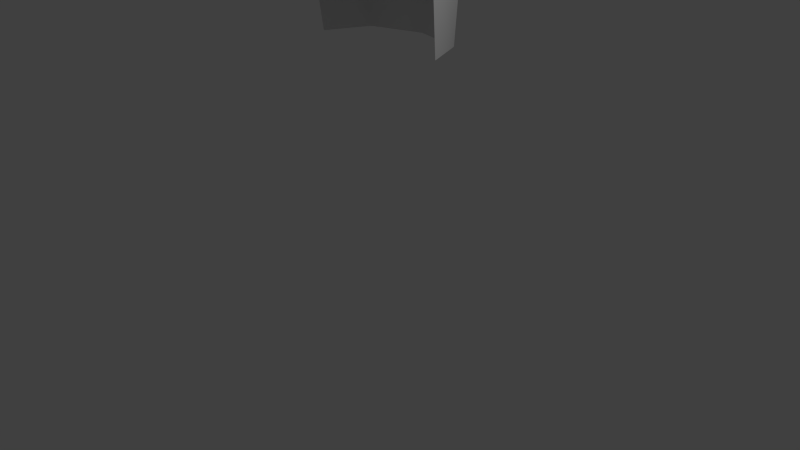 # Source: cabeloEspetado.blend  (saved by Blender 2.73.0; exported with 4.5.12 LTS)
import bpy
from mathutils import Matrix  # noqa: F401  (used for matrix-valued properties, if any)

bpy.ops.wm.read_factory_settings(use_empty=True)
scene = bpy.context.scene
scene.name = 'Scene'

# ---- collections
col_collection_1 = bpy.data.collections.new('Collection 1'); scene.collection.children.link(col_collection_1)

# ---- materials (node trees are filled in below, after node groups)
mat_material_001 = bpy.data.materials.new('Material.001')
mat_material_001.alpha_threshold = 0.0
mat_material_001.use_transparent_shadow = False
mat_material_001.roughness = 0.5
mat_material_001.specular_intensity = 0.1356
mat_material_001.line_color = (0.0, 0.0, 0.0, 1.0)
mat_material_002 = bpy.data.materials.new('Material.002')
mat_material_002.alpha_threshold = 0.0
mat_material_002.use_transparent_shadow = False
mat_material_002.roughness = 0.5
mat_material_002.specular_intensity = 0.0
mat_material_002.line_color = (0.0, 0.0, 0.0, 1.0)

# ---- material node trees

# ---- world
world_world = bpy.data.worlds.new('World'); scene.world = world_world
world_world.color = (0.05088, 0.05088, 0.05088)
world_world.use_sun_shadow = False
world_world.sun_shadow_jitter_overblur = 0.0
world_world.cycles.sampling_method = 'MANUAL'
world_world.cycles.sample_map_resolution = 256

# ---- cameras
cam_camera = bpy.data.cameras.new('Camera')
cam_camera.clip_end = 100.0
cam_camera.lens = 35.0
cam_camera.sensor_width = 32.0
cam_camera.sensor_height = 18.0
cam_camera.ortho_scale = 7.314
cam_camera.dof.focus_distance = 0.0
cam_camera.dof.aperture_fstop = 128.0

# ---- lights
light_lamp = bpy.data.lights.new('Lamp', 'POINT')
light_lamp.transmission_factor = 0.0
light_lamp.cutoff_distance = 30.0
light_lamp.energy = 100.0
light_lamp.shadow_buffer_clip_start = 1.001
light_lamp.shadow_soft_size = 0.1
light_lamp.shadow_maximum_resolution = 0.006
light_lamp.use_absolute_resolution = True
light_lamp.cycles.use_multiple_importance_sampling = False

# ---- meshes
me_cube_002 = bpy.data.meshes.new('Cube.002')
me_cube_002.from_pydata([(1.031, -0.01553, -0.1271), (0.96, 0.1259, -1.57), (0.7733, 0.7578, -0.1271), (0.75, -0.75, -0.1271), (0.75, -4.023e-07, 0.6229), (0.7111, 0.6815, -1.57), (0.5556, 0.5556, 0.4284), (0.5556, -0.5556, 0.4284), (0.0, -1.788e-07, 0.8729), (-1.031, -0.01553, -0.1271), (0.0, 1.016, -0.1271), (-0.96, 0.1259, -1.57), (0.0, 0.8759, -1.57), (-0.7733, 0.7578, -0.1271), (-0.75, -0.75, -0.1271), (-0.75, -4.023e-07, 0.6229), (0.0, 0.75, 0.6229), (0.0, -0.75, 0.6229), (-0.7111, 0.6815, -1.57), (-0.5556, 0.5556, 0.4284), (-0.5556, -0.5556, 0.4284), (0.75, -4.023e-07, 1.031), (0.5556, 0.5556, 1.031), (0.5556, -0.5556, 1.031), (-0.75, -4.023e-07, 1.031), (0.0, 0.75, 1.031), (0.0, -0.75, 1.031), (-0.5556, 0.5556, 1.031), (-0.5556, -0.5556, 1.031)], [], [(8, 4, 6, 16), (8, 17, 7, 4), (0, 1, 5, 2), (0, 2, 6, 4), (0, 4, 7, 3), (10, 16, 6, 2), (10, 2, 5, 12), (8, 16, 19, 15), (8, 15, 20, 17), (9, 13, 18, 11), (9, 15, 19, 13), (9, 14, 20, 15), (10, 13, 19, 16), (10, 12, 18, 13), (17, 26, 28, 20), (16, 19, 27, 25), (15, 20, 28, 24), (19, 15, 24, 27), (7, 23, 26, 17), (6, 16, 25, 22), (7, 4, 21, 23), (4, 6, 22, 21)])
me_cube_002.polygons.foreach_set('use_smooth', [True] * 22)
me_cube_002.polygons.foreach_set('material_index', [1, 1, 1, 1, 1, 1, 1, 1, 1, 1, 1, 1, 1, 1, 1, 1, 1, 1, 1, 1, 1, 1])
_uv = me_cube_002.uv_layers.new(name='UVTex')
_uv.uv.foreach_set('vector', [0.7156, 0.9628, 0.5485, 0.947, 0.5866, 0.8211, 0.7156, 0.795, 0.1823, 0.9856, 0.1981, 0.8185, 0.324, 0.8566, 0.3501, 0.9856, 0.5784, 0.29, 0.5468, 0.01826, 0.3779, 0.06431, 0.3704, 0.2692, 0.5784, 0.29, 0.3704, 0.2692, 0.3636, 0.4318, 0.5195, 0.5043, 0.5784, 0.29, 0.5195, 0.5043, 0.6911, 0.5157, 0.7816, 0.3695, 0.1614, 0.279, 0.2036, 0.4964, 0.3636, 0.4318, 0.3704, 0.2692, 0.1614, 0.279, 0.3704, 0.2692, 0.3779, 0.06431, 0.1776, 0.007161, 0.5481, 0.795, 0.5324, 0.962, 0.4064, 0.9239, 0.3803, 0.795, 0.1823, 0.9856, 0.01744, 0.9542, 0.06721, 0.8324, 0.1981, 0.8185, 0.5784, 0.29, 0.3704, 0.2692, 0.3779, 0.06431, 0.5468, 0.01826, 0.5784, 0.29, 0.5195, 0.5043, 0.3636, 0.4318, 0.3704, 0.2692, 0.5784, 0.29, 0.7816, 0.3695, 0.6911, 0.5157, 0.5195, 0.5043, 0.1614, 0.279, 0.3704, 0.2692, 0.3636, 0.4318, 0.2036, 0.4964, 0.1614, 0.279, 0.1776, 0.007161, 0.3779, 0.06431, 0.3704, 0.2692, 0.9834, 0.7401, 0.9834, 0.5739, 0.7438, 0.5739, 0.7438, 0.8193, 0.02476, 0.7401, 0.2644, 0.8193, 0.2644, 0.5739, 0.02476, 0.5739, 0.5041, 0.7401, 0.7438, 0.8193, 0.7438, 0.5739, 0.5041, 0.5739, 0.2644, 0.8193, 0.5041, 0.7401, 0.5041, 0.5739, 0.2644, 0.5739, 0.7438, 0.8193, 0.7438, 0.5739, 0.9834, 0.5739, 0.9834, 0.7401, 0.2644, 0.8193, 0.02476, 0.7401, 0.02476, 0.5739, 0.2644, 0.5739, 0.7438, 0.8193, 0.5041, 0.7401, 0.5041, 0.5739, 0.7438, 0.5739, 0.5041, 0.7401, 0.2644, 0.8193, 0.2644, 0.5739, 0.5041, 0.5739])
_uv.active_render = True
_uv = me_cube_002.uv_layers.new(name='Mapa UV')
_uv.uv.foreach_set('vector', [0.2455, 0.4185, 0.3259, 0.4147, 0.2316, 0.3471, 0.1667, 0.3728, 0.606, 0.5544, 0.576, 0.3849, 0.4515, 0.4006, 0.3926, 0.5101, 0.2956, 0.3064, 0.3238, 0.2369, 0.2311, 0.2662, 0.2278, 0.3066, 0.2956, 0.3064, 0.2278, 0.3066, 0.2316, 0.3471, 0.3259, 0.4147, 0.2765, 0.3255, 0.3926, 0.5101, 0.4515, 0.4006, 0.4503, 0.3104, 0.1389, 0.3067, 0.1667, 0.3728, 0.2316, 0.3471, 0.2278, 0.3066, 0.1389, 0.3067, 0.2278, 0.3066, 0.2311, 0.2662, 0.1665, 0.2406, 0.2455, 0.4185, 0.1667, 0.3728, 0.2316, 0.3471, 0.3259, 0.4147, 0.606, 0.5544, 0.3926, 0.5101, 0.4515, 0.4006, 0.576, 0.3849, 0.2956, 0.3064, 0.2278, 0.3066, 0.2311, 0.2662, 0.3238, 0.2369, 0.2956, 0.3064, 0.3259, 0.4147, 0.2316, 0.3471, 0.2278, 0.3066, 0.2765, 0.3255, 0.4503, 0.3104, 0.4515, 0.4006, 0.3926, 0.5101, 0.1389, 0.3067, 0.2278, 0.3066, 0.2316, 0.3471, 0.1667, 0.3728, 0.1389, 0.3067, 0.1665, 0.2406, 0.2311, 0.2662, 0.2278, 0.3066, 0.576, 0.3849, 0.576, 0.3849, 0.4515, 0.4006, 0.4515, 0.4006, 0.1667, 0.3728, 0.2316, 0.3471, 0.2316, 0.3471, 0.1667, 0.3728, 0.3926, 0.5101, 0.4515, 0.4006, 0.4515, 0.4006, 0.3926, 0.5101, 0.2316, 0.3471, 0.3259, 0.4147, 0.3259, 0.4147, 0.2316, 0.3471, 0.4515, 0.4006, 0.4515, 0.4006, 0.576, 0.3849, 0.576, 0.3849, 0.2316, 0.3471, 0.1667, 0.3728, 0.1667, 0.3728, 0.2316, 0.3471, 0.4515, 0.4006, 0.3926, 0.5101, 0.3926, 0.5101, 0.4515, 0.4006, 0.3259, 0.4147, 0.2316, 0.3471, 0.2316, 0.3471, 0.3259, 0.4147])
me_cube_002.materials.append(mat_material_001)
me_cube_002.materials.append(mat_material_002)
me_cube_002.use_remesh_preserve_volume = False
me_cube_002.use_remesh_preserve_attributes = False
me_cube_002.use_mirror_x = True
me_cube_002.update()

# ---- objects
ob_lamp = bpy.data.objects.new('Lamp', light_lamp)
ob_camera = bpy.data.objects.new('Camera', cam_camera)
ob_cube_001 = bpy.data.objects.new('Cube.001', me_cube_002)

# ---- transforms, parenting, visibility, modifiers, constraints
ob_lamp.location = (4.076, 1.005, 5.904)
ob_lamp.rotation_euler = (0.6503, 0.05522, 1.866)
ob_lamp.lock_rotations_4d = False
ob_lamp.empty_display_type = 'ARROWS'
ob_lamp.color = (0.0, 0.0, 0.0, 0.0)
ob_lamp.lineart.crease_threshold = 0.0
ob_camera.location = (7.481, -6.508, 5.344)
ob_camera.rotation_euler = (1.109, 0.01082, 0.8149)
ob_camera.lock_rotations_4d = False
ob_camera.empty_display_type = 'ARROWS'
ob_camera.color = (0.0, 0.0, 0.0, 0.0)
ob_camera.display_type = 'WIRE'
ob_camera.lineart.crease_threshold = 0.0
ob_cube_001.location = (0.0, 0.0, 4.277)
ob_cube_001.lock_rotations_4d = False
ob_cube_001.empty_display_type = 'ARROWS'
ob_cube_001.lineart.crease_threshold = 0.0
ob_cube_001.use_mesh_mirror_x = True
_vg = ob_cube_001.vertex_groups.new(name='hips')
_vg = ob_cube_001.vertex_groups.new(name='spine')
_vg = ob_cube_001.vertex_groups.new(name='chest')
_vg = ob_cube_001.vertex_groups.new(name='neck')
_vg = ob_cube_001.vertex_groups.new(name='head')
_vg = ob_cube_001.vertex_groups.new(name='shoulder.L')
_vg = ob_cube_001.vertex_groups.new(name='upper_arm.L')
_vg = ob_cube_001.vertex_groups.new(name='forearm.L')
_vg = ob_cube_001.vertex_groups.new(name='hand.L')
_vg = ob_cube_001.vertex_groups.new(name='shoulder.R')
_vg = ob_cube_001.vertex_groups.new(name='upper_arm.R')
_vg = ob_cube_001.vertex_groups.new(name='forearm.R')
_vg = ob_cube_001.vertex_groups.new(name='hand.R')
_vg = ob_cube_001.vertex_groups.new(name='thigh.L')
_vg = ob_cube_001.vertex_groups.new(name='shin.L')
_vg = ob_cube_001.vertex_groups.new(name='foot.L')
_vg = ob_cube_001.vertex_groups.new(name='toe.L')
_vg = ob_cube_001.vertex_groups.new(name='heel.L')
_vg = ob_cube_001.vertex_groups.new(name='heel.02.L')
_vg = ob_cube_001.vertex_groups.new(name='thigh.R')
_vg = ob_cube_001.vertex_groups.new(name='shin.R')
_vg = ob_cube_001.vertex_groups.new(name='foot.R')
_vg = ob_cube_001.vertex_groups.new(name='toe.R')
_vg = ob_cube_001.vertex_groups.new(name='heel.R')
_vg = ob_cube_001.vertex_groups.new(name='heel.02.R')
_vg = ob_cube_001.vertex_groups.new(name='palm.01.L')
_vg = ob_cube_001.vertex_groups.new(name='f_index.01.L')
_vg = ob_cube_001.vertex_groups.new(name='f_index.02.L')
_vg = ob_cube_001.vertex_groups.new(name='f_index.03.L')
_vg = ob_cube_001.vertex_groups.new(name='thumb.01.L')
_vg = ob_cube_001.vertex_groups.new(name='thumb.02.L')
_vg = ob_cube_001.vertex_groups.new(name='thumb.03.L')
_vg = ob_cube_001.vertex_groups.new(name='palm.02.L')
_vg = ob_cube_001.vertex_groups.new(name='f_middle.01.L')
_vg = ob_cube_001.vertex_groups.new(name='f_middle.02.L')
_vg = ob_cube_001.vertex_groups.new(name='f_middle.03.L')
_vg = ob_cube_001.vertex_groups.new(name='palm.03.L')
_vg = ob_cube_001.vertex_groups.new(name='f_ring.01.L')
_vg = ob_cube_001.vertex_groups.new(name='f_ring.02.L')
_vg = ob_cube_001.vertex_groups.new(name='f_ring.03.L')
_vg = ob_cube_001.vertex_groups.new(name='palm.04.L')
_vg = ob_cube_001.vertex_groups.new(name='f_pinky.01.L')
_vg = ob_cube_001.vertex_groups.new(name='f_pinky.02.L')
_vg = ob_cube_001.vertex_groups.new(name='f_pinky.03.L')
_vg = ob_cube_001.vertex_groups.new(name='palm.01.R')
_vg = ob_cube_001.vertex_groups.new(name='f_index.01.R')
_vg = ob_cube_001.vertex_groups.new(name='f_index.02.R')
_vg = ob_cube_001.vertex_groups.new(name='f_index.03.R')
_vg = ob_cube_001.vertex_groups.new(name='thumb.01.R')
_vg = ob_cube_001.vertex_groups.new(name='thumb.02.R')
_vg = ob_cube_001.vertex_groups.new(name='thumb.03.R')
_vg = ob_cube_001.vertex_groups.new(name='palm.02.R')
_vg = ob_cube_001.vertex_groups.new(name='f_middle.01.R')
_vg = ob_cube_001.vertex_groups.new(name='f_middle.02.R')
_vg = ob_cube_001.vertex_groups.new(name='f_middle.03.R')
_vg = ob_cube_001.vertex_groups.new(name='palm.03.R')
_vg = ob_cube_001.vertex_groups.new(name='f_ring.01.R')
_vg = ob_cube_001.vertex_groups.new(name='f_ring.02.R')
_vg = ob_cube_001.vertex_groups.new(name='f_ring.03.R')
_vg = ob_cube_001.vertex_groups.new(name='palm.04.R')
_vg = ob_cube_001.vertex_groups.new(name='f_pinky.01.R')
_vg = ob_cube_001.vertex_groups.new(name='f_pinky.02.R')
_vg = ob_cube_001.vertex_groups.new(name='f_pinky.03.R')

# ---- collection membership
col_collection_1.objects.link(ob_lamp)
col_collection_1.objects.link(ob_camera)
col_collection_1.objects.link(ob_cube_001)

# ---- scene / render settings (as saved in the file)
scene.camera = ob_camera
scene.frame_start = 1; scene.frame_end = 250; scene.frame_set(1)
scene.render.engine = 'BLENDER_EEVEE_NEXT'
scene.render.resolution_percentage = 50
scene.render.dither_intensity = 0.0
scene.cycles.use_denoising = False
scene.cycles.samples = 10
scene.cycles.sampling_pattern = 'TABULATED_SOBOL'
scene.cycles.light_sampling_threshold = 0.0
scene.cycles.use_adaptive_sampling = False
scene.cycles.use_light_tree = False
scene.cycles.blur_glossy = 0.0
scene.cycles.pixel_filter_type = 'GAUSSIAN'
scene.cycles.sample_clamp_indirect = 0.0
scene.view_settings.view_transform = 'Standard'
bpy.context.view_layer.update()
